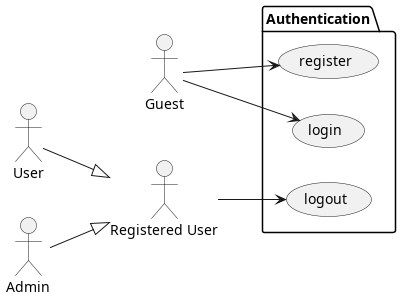

The diagram above was rendered by PlantUML. Its source (embedded in the PNG):
@startuml auth
left to right direction

actor Guest
actor "Registered User"
actor User
actor Admin

User --|> "Registered User"
Admin --|> "Registered User"

package "Authentication" {
    usecase "register" as AuthUC1
    usecase "login" as AuthUC2
    usecase "logout" as AuthUC3
}

Guest --> AuthUC1
Guest --> AuthUC2

"Registered User" --> AuthUC3

@enduml